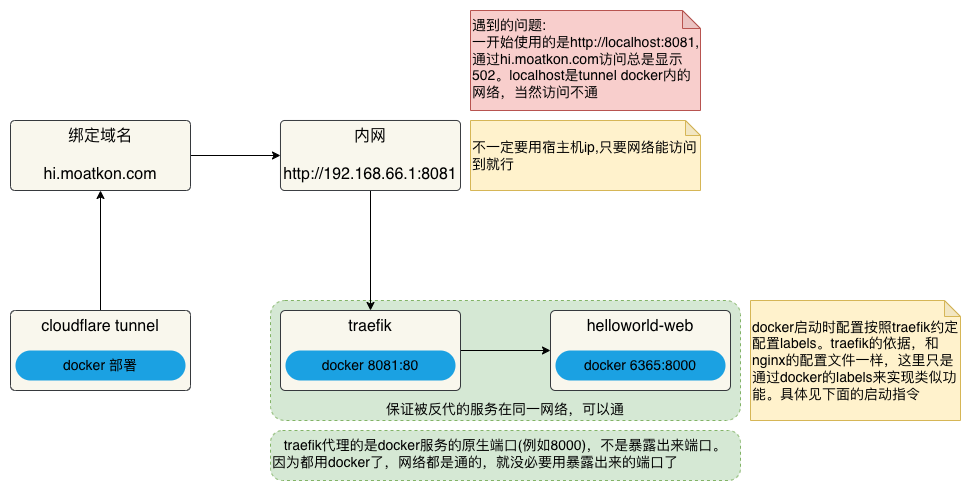

The diagram above was exported from draw.io. Its source (the exported page's mxGraphModel, read from the mxfile embedded in the PNG):
<mxGraphModel dx="1186" dy="829" grid="1" gridSize="10" guides="1" tooltips="1" connect="1" arrows="1" fold="1" page="1" pageScale="1" pageWidth="827" pageHeight="1169" math="0" shadow="0">
  <root>
    <mxCell id="0" />
    <mxCell id="1" parent="0" />
    <mxCell id="5TSEPTYngGQf3uhzpDhP-24" value="保证被反代的服务在同一网络，可以通" style="rounded=1;whiteSpace=wrap;html=1;fillColor=#d5e8d4;dashed=1;arcSize=12;verticalAlign=bottom;fontSize=14;strokeColor=#82b366;" parent="1" vertex="1">
      <mxGeometry x="280" y="310" width="470" height="120" as="geometry" />
    </mxCell>
    <mxCell id="5TSEPTYngGQf3uhzpDhP-25" style="edgeStyle=none;html=1;exitX=1;exitY=0.5;exitDx=0;exitDy=0;fontSize=16;" parent="1" source="5TSEPTYngGQf3uhzpDhP-3" target="5TSEPTYngGQf3uhzpDhP-9" edge="1">
      <mxGeometry relative="1" as="geometry" />
    </mxCell>
    <mxCell id="5TSEPTYngGQf3uhzpDhP-3" value="traefik" style="rounded=1;whiteSpace=wrap;html=1;arcSize=6;verticalAlign=top;fontSize=16;fillColor=#f9f7ed;strokeColor=#36393d;" parent="1" vertex="1">
      <mxGeometry x="290" y="320" width="180" height="80" as="geometry" />
    </mxCell>
    <mxCell id="5TSEPTYngGQf3uhzpDhP-5" value="docker&amp;nbsp;&lt;span style=&quot;&quot;&gt;8081:80&lt;/span&gt;" style="rounded=1;whiteSpace=wrap;html=1;arcSize=50;fontSize=14;fillColor=#1ba1e2;strokeColor=none;fontColor=#000000;" parent="1" vertex="1">
      <mxGeometry x="295" y="360" width="170" height="30" as="geometry" />
    </mxCell>
    <mxCell id="5TSEPTYngGQf3uhzpDhP-9" value="helloworld-web" style="rounded=1;whiteSpace=wrap;html=1;arcSize=6;verticalAlign=top;fontSize=16;fillColor=#f9f7ed;strokeColor=#36393d;" parent="1" vertex="1">
      <mxGeometry x="560" y="320" width="180" height="80" as="geometry" />
    </mxCell>
    <mxCell id="5TSEPTYngGQf3uhzpDhP-10" value="docker&amp;nbsp;&lt;span style=&quot;&quot;&gt;6365:8000&lt;/span&gt;" style="rounded=1;whiteSpace=wrap;html=1;arcSize=50;fontSize=14;fillColor=#1ba1e2;strokeColor=none;fontColor=#000000;" parent="1" vertex="1">
      <mxGeometry x="565" y="360" width="170" height="30" as="geometry" />
    </mxCell>
    <mxCell id="5TSEPTYngGQf3uhzpDhP-16" value="" style="edgeStyle=none;html=1;" parent="1" source="5TSEPTYngGQf3uhzpDhP-11" target="5TSEPTYngGQf3uhzpDhP-15" edge="1">
      <mxGeometry relative="1" as="geometry" />
    </mxCell>
    <mxCell id="5TSEPTYngGQf3uhzpDhP-11" value="cloudflare tunnel" style="rounded=1;whiteSpace=wrap;html=1;arcSize=6;verticalAlign=top;fontSize=16;fillColor=#f9f7ed;strokeColor=#36393d;" parent="1" vertex="1">
      <mxGeometry x="20" y="320" width="180" height="80" as="geometry" />
    </mxCell>
    <mxCell id="5TSEPTYngGQf3uhzpDhP-12" value="docker 部署" style="rounded=1;whiteSpace=wrap;html=1;arcSize=50;fontSize=14;fillColor=#1ba1e2;strokeColor=none;fontColor=#000000;" parent="1" vertex="1">
      <mxGeometry x="25" y="360" width="170" height="30" as="geometry" />
    </mxCell>
    <mxCell id="5TSEPTYngGQf3uhzpDhP-19" style="edgeStyle=none;html=1;exitX=1;exitY=0.5;exitDx=0;exitDy=0;entryX=0;entryY=0.5;entryDx=0;entryDy=0;" parent="1" source="5TSEPTYngGQf3uhzpDhP-15" target="5TSEPTYngGQf3uhzpDhP-17" edge="1">
      <mxGeometry relative="1" as="geometry" />
    </mxCell>
    <mxCell id="5TSEPTYngGQf3uhzpDhP-15" value="绑定域名&lt;br&gt;&lt;br&gt;hi.moatkon.com" style="whiteSpace=wrap;html=1;verticalAlign=middle;rounded=1;arcSize=6;fontSize=16;fillColor=#f9f7ed;strokeColor=#36393d;" parent="1" vertex="1">
      <mxGeometry x="20" y="130" width="180" height="70" as="geometry" />
    </mxCell>
    <mxCell id="5TSEPTYngGQf3uhzpDhP-20" style="edgeStyle=none;html=1;" parent="1" target="5TSEPTYngGQf3uhzpDhP-3" edge="1">
      <mxGeometry relative="1" as="geometry">
        <mxPoint x="380" y="200" as="sourcePoint" />
      </mxGeometry>
    </mxCell>
    <mxCell id="5TSEPTYngGQf3uhzpDhP-17" value="内网&lt;br&gt;&lt;br&gt;http://&lt;span style=&quot;color: rgb(0, 0, 0);&quot;&gt;192.168.66.1&lt;/span&gt;:8081" style="whiteSpace=wrap;html=1;verticalAlign=middle;rounded=1;arcSize=6;fontSize=16;fillColor=#f9f7ed;strokeColor=#36393d;" parent="1" vertex="1">
      <mxGeometry x="290" y="130" width="180" height="70" as="geometry" />
    </mxCell>
    <mxCell id="5TSEPTYngGQf3uhzpDhP-22" value="docker启动时配置按照traefik约定配置labels。&lt;span style=&quot;color: rgb(0, 0, 0);&quot;&gt;traefik的依据，和nginx的配置文件一样，这里只是通过docker的labels来实现类似功能。具体见下面的启动指令&lt;/span&gt;" style="shape=note;whiteSpace=wrap;html=1;backgroundOutline=1;darkOpacity=0.05;size=16;align=left;fillColor=#fff2cc;strokeColor=#d6b656;fontSize=14;" parent="1" vertex="1">
      <mxGeometry x="760" y="310" width="210" height="120" as="geometry" />
    </mxCell>
    <mxCell id="5TSEPTYngGQf3uhzpDhP-23" value="不一定要用宿主机ip,只要网络能访问到就行" style="shape=note;whiteSpace=wrap;html=1;backgroundOutline=1;darkOpacity=0.05;size=15;fontSize=14;align=left;fillColor=#fff2cc;strokeColor=#d6b656;" parent="1" vertex="1">
      <mxGeometry x="480" y="130" width="230" height="70" as="geometry" />
    </mxCell>
    <mxCell id="5TSEPTYngGQf3uhzpDhP-27" value="&lt;div&gt;&lt;font color=&quot;#000000&quot;&gt;遇到的问题:&lt;/font&gt;&lt;/div&gt;&lt;div&gt;&lt;font color=&quot;#000000&quot;&gt;一开始使用的是http://localhost:8081,通过hi.moatkon.com访问总是显示502。localhost是tunnel docker内的网络，当然访问不通&lt;/font&gt;&lt;/div&gt;" style="shape=note;whiteSpace=wrap;html=1;backgroundOutline=1;darkOpacity=0.05;size=18;fontSize=14;align=left;fillColor=#f8cecc;strokeColor=#b85450;verticalAlign=top;" parent="1" vertex="1">
      <mxGeometry x="480" y="20" width="230" height="100" as="geometry" />
    </mxCell>
    <mxCell id="5TSEPTYngGQf3uhzpDhP-28" value="&lt;span style=&quot;color: rgb(0, 0, 0);&quot;&gt;&amp;nbsp; &amp;nbsp;traefik代理的是docker服务的原生端口(例如8000)，不是暴露出来端口。因为都用docker了，网络都是通的，就没必要用暴露出来的端口了&lt;/span&gt;" style="rounded=1;whiteSpace=wrap;html=1;fillColor=#d5e8d4;dashed=1;arcSize=24;verticalAlign=top;fontSize=14;align=left;strokeColor=#82b366;" parent="1" vertex="1">
      <mxGeometry x="280" y="440" width="470" height="50" as="geometry" />
    </mxCell>
  </root>
</mxGraphModel>